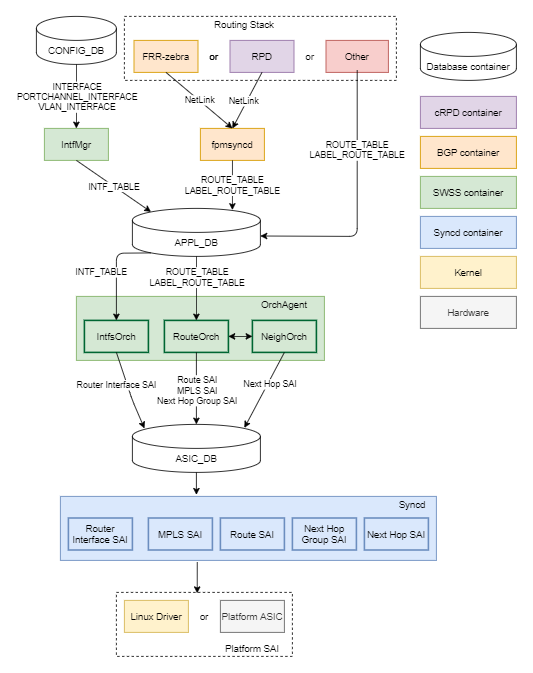

The diagram above was exported from draw.io. Its source (the exported page's mxGraphModel, read from the mxfile embedded in the PNG):
<mxGraphModel dx="1086" dy="626" grid="1" gridSize="10" guides="1" tooltips="1" connect="1" arrows="1" fold="1" page="1" pageScale="1" pageWidth="850" pageHeight="1100" math="0" shadow="0">
  <root>
    <mxCell id="0" />
    <mxCell id="1" parent="0" />
    <mxCell id="bgR09RQLPN3P71QIhTRj-66" value="" style="rounded=0;whiteSpace=wrap;html=1;strokeColor=#000000;strokeWidth=1;dashed=1;" parent="1" vertex="1">
      <mxGeometry x="190" y="60" width="340" height="80" as="geometry" />
    </mxCell>
    <mxCell id="bgR09RQLPN3P71QIhTRj-1" value="CONFIG_DB" style="shape=cylinder3;whiteSpace=wrap;html=1;boundedLbl=1;backgroundOutline=1;size=15;" parent="1" vertex="1">
      <mxGeometry x="80" y="60" width="100" height="60" as="geometry" />
    </mxCell>
    <mxCell id="bgR09RQLPN3P71QIhTRj-3" value="fpmsyncd" style="rounded=0;whiteSpace=wrap;html=1;fillColor=#ffe6cc;strokeColor=#d79b00;" parent="1" vertex="1">
      <mxGeometry x="285" y="200" width="80" height="40" as="geometry" />
    </mxCell>
    <mxCell id="bgR09RQLPN3P71QIhTRj-6" value="BGP container" style="rounded=0;whiteSpace=wrap;html=1;fillColor=#ffe6cc;strokeColor=#d79b00;" parent="1" vertex="1">
      <mxGeometry x="560" y="210" width="120" height="40" as="geometry" />
    </mxCell>
    <mxCell id="bgR09RQLPN3P71QIhTRj-7" value="Database container" style="shape=cylinder3;whiteSpace=wrap;html=1;boundedLbl=1;backgroundOutline=1;size=15;" parent="1" vertex="1">
      <mxGeometry x="560" y="80" width="120" height="60" as="geometry" />
    </mxCell>
    <mxCell id="bgR09RQLPN3P71QIhTRj-8" style="edgeStyle=orthogonalEdgeStyle;rounded=0;orthogonalLoop=1;jettySize=auto;html=1;exitX=0.5;exitY=1;exitDx=0;exitDy=0;" parent="1" source="bgR09RQLPN3P71QIhTRj-6" target="bgR09RQLPN3P71QIhTRj-6" edge="1">
      <mxGeometry relative="1" as="geometry" />
    </mxCell>
    <mxCell id="bgR09RQLPN3P71QIhTRj-9" value="SWSS container" style="rounded=0;whiteSpace=wrap;html=1;fillColor=#d5e8d4;strokeColor=#82b366;" parent="1" vertex="1">
      <mxGeometry x="560" y="260" width="120" height="40" as="geometry" />
    </mxCell>
    <mxCell id="bgR09RQLPN3P71QIhTRj-10" value="Syncd container" style="rounded=0;whiteSpace=wrap;html=1;fillColor=#dae8fc;strokeColor=#6c8ebf;" parent="1" vertex="1">
      <mxGeometry x="560" y="310" width="120" height="40" as="geometry" />
    </mxCell>
    <mxCell id="bgR09RQLPN3P71QIhTRj-11" value="Kernel" style="rounded=0;whiteSpace=wrap;html=1;fillColor=#fff2cc;strokeColor=#d6b656;" parent="1" vertex="1">
      <mxGeometry x="560" y="360" width="120" height="40" as="geometry" />
    </mxCell>
    <mxCell id="bgR09RQLPN3P71QIhTRj-12" value="Hardware" style="rounded=0;whiteSpace=wrap;html=1;fillColor=#f5f5f5;strokeColor=#666666;fontColor=#333333;" parent="1" vertex="1">
      <mxGeometry x="560" y="410" width="120" height="40" as="geometry" />
    </mxCell>
    <mxCell id="bgR09RQLPN3P71QIhTRj-13" value="APPL_DB" style="shape=cylinder3;whiteSpace=wrap;html=1;boundedLbl=1;backgroundOutline=1;size=15;" parent="1" vertex="1">
      <mxGeometry x="200" y="300" width="160" height="60" as="geometry" />
    </mxCell>
    <mxCell id="bgR09RQLPN3P71QIhTRj-14" value="ASIC_DB" style="shape=cylinder3;whiteSpace=wrap;html=1;boundedLbl=1;backgroundOutline=1;size=15;" parent="1" vertex="1">
      <mxGeometry x="200" y="570" width="160" height="60" as="geometry" />
    </mxCell>
    <mxCell id="bgR09RQLPN3P71QIhTRj-15" value="IntfMgr" style="rounded=0;whiteSpace=wrap;html=1;fillColor=#d5e8d4;strokeColor=#82b366;" parent="1" vertex="1">
      <mxGeometry x="90" y="200" width="80" height="40" as="geometry" />
    </mxCell>
    <mxCell id="bgR09RQLPN3P71QIhTRj-21" value="" style="endArrow=classic;html=1;exitX=0.5;exitY=1;exitDx=0;exitDy=0;entryX=0.145;entryY=0;entryDx=0;entryDy=4.35;entryPerimeter=0;" parent="1" source="bgR09RQLPN3P71QIhTRj-15" target="bgR09RQLPN3P71QIhTRj-13" edge="1">
      <mxGeometry relative="1" as="geometry">
        <mxPoint x="370" y="230" as="sourcePoint" />
        <mxPoint x="470" y="230" as="targetPoint" />
        <Array as="points" />
      </mxGeometry>
    </mxCell>
    <mxCell id="bgR09RQLPN3P71QIhTRj-22" value="INTF_TABLE" style="edgeLabel;resizable=0;html=1;align=center;verticalAlign=middle;" parent="bgR09RQLPN3P71QIhTRj-21" connectable="0" vertex="1">
      <mxGeometry relative="1" as="geometry" />
    </mxCell>
    <mxCell id="bgR09RQLPN3P71QIhTRj-23" value="" style="endArrow=classic;html=1;exitX=0.5;exitY=1;exitDx=0;exitDy=0;exitPerimeter=0;entryX=0.5;entryY=0;entryDx=0;entryDy=0;" parent="1" source="bgR09RQLPN3P71QIhTRj-1" target="bgR09RQLPN3P71QIhTRj-15" edge="1">
      <mxGeometry relative="1" as="geometry">
        <mxPoint x="370" y="220" as="sourcePoint" />
        <mxPoint x="470" y="220" as="targetPoint" />
      </mxGeometry>
    </mxCell>
    <mxCell id="bgR09RQLPN3P71QIhTRj-24" value="INTERFACE&lt;br&gt;PORTCHANNEL_INTERFACE&lt;br&gt;VLAN_INTERFACE" style="edgeLabel;resizable=0;html=1;align=center;verticalAlign=middle;" parent="bgR09RQLPN3P71QIhTRj-23" connectable="0" vertex="1">
      <mxGeometry relative="1" as="geometry" />
    </mxCell>
    <mxCell id="bgR09RQLPN3P71QIhTRj-25" value="" style="endArrow=classic;html=1;exitX=0.5;exitY=1;exitDx=0;exitDy=0;entryX=0.781;entryY=0.033;entryDx=0;entryDy=0;entryPerimeter=0;" parent="1" source="bgR09RQLPN3P71QIhTRj-3" target="bgR09RQLPN3P71QIhTRj-13" edge="1">
      <mxGeometry relative="1" as="geometry">
        <mxPoint x="370" y="210" as="sourcePoint" />
        <mxPoint x="470" y="210" as="targetPoint" />
      </mxGeometry>
    </mxCell>
    <mxCell id="bgR09RQLPN3P71QIhTRj-26" value="ROUTE_TABLE&lt;br&gt;LABEL_ROUTE_TABLE" style="edgeLabel;resizable=0;html=1;align=center;verticalAlign=middle;" parent="bgR09RQLPN3P71QIhTRj-25" connectable="0" vertex="1">
      <mxGeometry relative="1" as="geometry" />
    </mxCell>
    <mxCell id="bgR09RQLPN3P71QIhTRj-27" value="" style="rounded=0;whiteSpace=wrap;html=1;labelPosition=center;verticalLabelPosition=top;align=center;verticalAlign=bottom;fillColor=#d5e8d4;strokeColor=#82b366;" parent="1" vertex="1">
      <mxGeometry x="130" y="410" width="310" height="80" as="geometry" />
    </mxCell>
    <mxCell id="bgR09RQLPN3P71QIhTRj-28" value="IntfsOrch" style="rounded=0;whiteSpace=wrap;html=1;fillColor=#d5e8d4;strokeWidth=2;strokeColor=#006633;" parent="1" vertex="1">
      <mxGeometry x="140" y="440" width="80" height="40" as="geometry" />
    </mxCell>
    <mxCell id="bgR09RQLPN3P71QIhTRj-29" value="RouteOrch" style="rounded=0;whiteSpace=wrap;html=1;strokeWidth=2;fillColor=#d5e8d4;strokeColor=#006633;" parent="1" vertex="1">
      <mxGeometry x="240" y="440" width="80" height="40" as="geometry" />
    </mxCell>
    <mxCell id="bgR09RQLPN3P71QIhTRj-30" value="OrchAgent" style="text;html=1;strokeColor=none;fillColor=none;align=center;verticalAlign=middle;whiteSpace=wrap;rounded=0;" parent="1" vertex="1">
      <mxGeometry x="370" y="410" width="40" height="20" as="geometry" />
    </mxCell>
    <mxCell id="bgR09RQLPN3P71QIhTRj-31" value="NeighOrch" style="rounded=0;whiteSpace=wrap;html=1;strokeWidth=2;fillColor=#d5e8d4;strokeColor=#006633;" parent="1" vertex="1">
      <mxGeometry x="350" y="440" width="80" height="40" as="geometry" />
    </mxCell>
    <mxCell id="bgR09RQLPN3P71QIhTRj-32" value="" style="rounded=0;whiteSpace=wrap;html=1;strokeWidth=1;fillColor=#dae8fc;strokeColor=#6c8ebf;" parent="1" vertex="1">
      <mxGeometry x="110" y="660" width="470" height="80" as="geometry" />
    </mxCell>
    <mxCell id="bgR09RQLPN3P71QIhTRj-33" value="Router Interface SAI" style="rounded=0;whiteSpace=wrap;html=1;strokeColor=#6c8ebf;strokeWidth=2;fillColor=#dae8fc;" parent="1" vertex="1">
      <mxGeometry x="120" y="687" width="80" height="40" as="geometry" />
    </mxCell>
    <mxCell id="bgR09RQLPN3P71QIhTRj-35" value="Route SAI" style="rounded=0;whiteSpace=wrap;html=1;strokeColor=#6c8ebf;strokeWidth=2;fillColor=#dae8fc;" parent="1" vertex="1">
      <mxGeometry x="310" y="687" width="80" height="40" as="geometry" />
    </mxCell>
    <mxCell id="bgR09RQLPN3P71QIhTRj-36" value="Next Hop SAI" style="rounded=0;whiteSpace=wrap;html=1;strokeColor=#6c8ebf;strokeWidth=2;fillColor=#dae8fc;" parent="1" vertex="1">
      <mxGeometry x="490" y="687" width="80" height="40" as="geometry" />
    </mxCell>
    <mxCell id="bgR09RQLPN3P71QIhTRj-37" value="Next Hop Group SAI" style="rounded=0;whiteSpace=wrap;html=1;strokeColor=#6c8ebf;strokeWidth=2;fillColor=#dae8fc;" parent="1" vertex="1">
      <mxGeometry x="400" y="687" width="80" height="40" as="geometry" />
    </mxCell>
    <mxCell id="bgR09RQLPN3P71QIhTRj-38" value="Syncd" style="text;html=1;strokeColor=none;fillColor=none;align=center;verticalAlign=middle;whiteSpace=wrap;rounded=0;" parent="1" vertex="1">
      <mxGeometry x="530" y="660" width="40" height="20" as="geometry" />
    </mxCell>
    <mxCell id="bgR09RQLPN3P71QIhTRj-41" value="" style="endArrow=classic;html=1;exitX=0.5;exitY=1;exitDx=0;exitDy=0;exitPerimeter=0;entryX=0.094;entryY=0.083;entryDx=0;entryDy=0;entryPerimeter=0;" parent="1" source="bgR09RQLPN3P71QIhTRj-28" target="bgR09RQLPN3P71QIhTRj-14" edge="1">
      <mxGeometry relative="1" as="geometry">
        <mxPoint x="160" y="490" as="sourcePoint" />
        <mxPoint x="210" y="585" as="targetPoint" />
        <Array as="points">
          <mxPoint x="200" y="540" />
        </Array>
      </mxGeometry>
    </mxCell>
    <mxCell id="bgR09RQLPN3P71QIhTRj-42" value="Router Interface SAI" style="edgeLabel;resizable=0;html=1;align=center;verticalAlign=middle;" parent="bgR09RQLPN3P71QIhTRj-41" connectable="0" vertex="1">
      <mxGeometry relative="1" as="geometry">
        <mxPoint x="-16.13" y="-8.379999999999999" as="offset" />
      </mxGeometry>
    </mxCell>
    <mxCell id="bgR09RQLPN3P71QIhTRj-43" value="" style="endArrow=classic;html=1;exitX=0.5;exitY=1;exitDx=0;exitDy=0;entryX=0.5;entryY=0;entryDx=0;entryDy=0;entryPerimeter=0;" parent="1" source="bgR09RQLPN3P71QIhTRj-29" target="bgR09RQLPN3P71QIhTRj-14" edge="1">
      <mxGeometry relative="1" as="geometry">
        <mxPoint x="340" y="390" as="sourcePoint" />
        <mxPoint x="560" y="470" as="targetPoint" />
      </mxGeometry>
    </mxCell>
    <mxCell id="bgR09RQLPN3P71QIhTRj-44" value="Route SAI&lt;br&gt;MPLS SAI&lt;br&gt;Next Hop Group SAI" style="edgeLabel;resizable=0;html=1;align=center;verticalAlign=middle;" parent="bgR09RQLPN3P71QIhTRj-43" connectable="0" vertex="1">
      <mxGeometry relative="1" as="geometry">
        <mxPoint y="2" as="offset" />
      </mxGeometry>
    </mxCell>
    <mxCell id="bgR09RQLPN3P71QIhTRj-45" value="" style="endArrow=classic;html=1;exitX=0.5;exitY=1;exitDx=0;exitDy=0;entryX=0.875;entryY=0.072;entryDx=0;entryDy=0;entryPerimeter=0;" parent="1" source="bgR09RQLPN3P71QIhTRj-31" target="bgR09RQLPN3P71QIhTRj-14" edge="1">
      <mxGeometry relative="1" as="geometry">
        <mxPoint x="400" y="480" as="sourcePoint" />
        <mxPoint x="346.79999999999995" y="574.3499999999999" as="targetPoint" />
        <Array as="points" />
      </mxGeometry>
    </mxCell>
    <mxCell id="bgR09RQLPN3P71QIhTRj-46" value="Next Hop SAI" style="edgeLabel;resizable=0;html=1;align=center;verticalAlign=middle;" parent="bgR09RQLPN3P71QIhTRj-45" connectable="0" vertex="1">
      <mxGeometry relative="1" as="geometry">
        <mxPoint x="6.52" y="-7.039999999999999" as="offset" />
      </mxGeometry>
    </mxCell>
    <mxCell id="bgR09RQLPN3P71QIhTRj-47" value="FRR-zebra" style="rounded=0;whiteSpace=wrap;html=1;strokeColor=#d79b00;strokeWidth=1;fillColor=#ffe6cc;" parent="1" vertex="1">
      <mxGeometry x="202" y="90" width="80" height="40" as="geometry" />
    </mxCell>
    <mxCell id="bgR09RQLPN3P71QIhTRj-48" value="cRPD container" style="rounded=0;whiteSpace=wrap;html=1;strokeColor=#9673a6;strokeWidth=1;fillColor=#e1d5e7;" parent="1" vertex="1">
      <mxGeometry x="560" y="160" width="120" height="40" as="geometry" />
    </mxCell>
    <mxCell id="bgR09RQLPN3P71QIhTRj-49" value="RPD" style="rounded=0;whiteSpace=wrap;html=1;strokeColor=#9673a6;strokeWidth=1;fillColor=#e1d5e7;" parent="1" vertex="1">
      <mxGeometry x="322" y="90" width="80" height="40" as="geometry" />
    </mxCell>
    <mxCell id="bgR09RQLPN3P71QIhTRj-52" value="" style="endArrow=classic;html=1;exitX=0.5;exitY=1;exitDx=0;exitDy=0;entryX=0.5;entryY=0;entryDx=0;entryDy=0;" parent="1" source="bgR09RQLPN3P71QIhTRj-47" target="bgR09RQLPN3P71QIhTRj-3" edge="1">
      <mxGeometry relative="1" as="geometry">
        <mxPoint x="340" y="290" as="sourcePoint" />
        <mxPoint x="440" y="290" as="targetPoint" />
      </mxGeometry>
    </mxCell>
    <mxCell id="bgR09RQLPN3P71QIhTRj-53" value="NetLink" style="edgeLabel;resizable=0;html=1;align=center;verticalAlign=middle;" parent="bgR09RQLPN3P71QIhTRj-52" connectable="0" vertex="1">
      <mxGeometry relative="1" as="geometry" />
    </mxCell>
    <mxCell id="bgR09RQLPN3P71QIhTRj-57" value="" style="endArrow=classic;html=1;exitX=0.145;exitY=1;exitDx=0;exitDy=-4.35;exitPerimeter=0;entryX=0.5;entryY=0;entryDx=0;entryDy=0;" parent="1" source="bgR09RQLPN3P71QIhTRj-13" target="bgR09RQLPN3P71QIhTRj-28" edge="1">
      <mxGeometry relative="1" as="geometry">
        <mxPoint x="340" y="380" as="sourcePoint" />
        <mxPoint x="440" y="380" as="targetPoint" />
        <Array as="points">
          <mxPoint x="180" y="356" />
        </Array>
      </mxGeometry>
    </mxCell>
    <mxCell id="bgR09RQLPN3P71QIhTRj-58" value="INTF_TABLE" style="edgeLabel;resizable=0;html=1;align=center;verticalAlign=middle;" parent="bgR09RQLPN3P71QIhTRj-57" connectable="0" vertex="1">
      <mxGeometry relative="1" as="geometry">
        <mxPoint x="-19.999999999999993" y="3.1999999999999993" as="offset" />
      </mxGeometry>
    </mxCell>
    <mxCell id="bgR09RQLPN3P71QIhTRj-59" value="" style="endArrow=classic;html=1;exitX=0.5;exitY=1;exitDx=0;exitDy=0;exitPerimeter=0;entryX=0.5;entryY=0;entryDx=0;entryDy=0;" parent="1" source="bgR09RQLPN3P71QIhTRj-13" target="bgR09RQLPN3P71QIhTRj-29" edge="1">
      <mxGeometry relative="1" as="geometry">
        <mxPoint x="340" y="380" as="sourcePoint" />
        <mxPoint x="440" y="380" as="targetPoint" />
      </mxGeometry>
    </mxCell>
    <mxCell id="bgR09RQLPN3P71QIhTRj-60" value="ROUTE_TABLE&lt;br&gt;LABEL_ROUTE_TABLE" style="edgeLabel;resizable=0;html=1;align=center;verticalAlign=middle;" parent="bgR09RQLPN3P71QIhTRj-59" connectable="0" vertex="1">
      <mxGeometry relative="1" as="geometry">
        <mxPoint y="-15" as="offset" />
      </mxGeometry>
    </mxCell>
    <mxCell id="bgR09RQLPN3P71QIhTRj-65" value="" style="endArrow=classic;startArrow=classic;html=1;exitX=1;exitY=0.5;exitDx=0;exitDy=0;entryX=0;entryY=0.5;entryDx=0;entryDy=0;" parent="1" source="bgR09RQLPN3P71QIhTRj-29" target="bgR09RQLPN3P71QIhTRj-31" edge="1">
      <mxGeometry width="50" height="50" relative="1" as="geometry">
        <mxPoint x="370" y="370" as="sourcePoint" />
        <mxPoint x="420" y="320" as="targetPoint" />
      </mxGeometry>
    </mxCell>
    <mxCell id="bgR09RQLPN3P71QIhTRj-68" value="Routing Stack" style="text;html=1;strokeColor=none;fillColor=none;align=center;verticalAlign=middle;whiteSpace=wrap;rounded=0;dashed=1;" parent="1" vertex="1">
      <mxGeometry x="300" y="60" width="80" height="20" as="geometry" />
    </mxCell>
    <mxCell id="bgR09RQLPN3P71QIhTRj-71" value="" style="rounded=0;whiteSpace=wrap;html=1;strokeColor=#000000;strokeWidth=1;dashed=1;" parent="1" vertex="1">
      <mxGeometry x="180" y="780" width="220" height="80" as="geometry" />
    </mxCell>
    <mxCell id="bgR09RQLPN3P71QIhTRj-72" value="Linux Driver" style="rounded=0;whiteSpace=wrap;html=1;strokeColor=#d6b656;strokeWidth=1;fillColor=#fff2cc;" parent="1" vertex="1">
      <mxGeometry x="190" y="790" width="80" height="40" as="geometry" />
    </mxCell>
    <mxCell id="bgR09RQLPN3P71QIhTRj-73" value="Platform ASIC" style="rounded=0;whiteSpace=wrap;html=1;strokeColor=#666666;strokeWidth=1;fillColor=#f5f5f5;fontColor=#333333;" parent="1" vertex="1">
      <mxGeometry x="310" y="790" width="80" height="40" as="geometry" />
    </mxCell>
    <mxCell id="bgR09RQLPN3P71QIhTRj-74" value="" style="endArrow=classic;html=1;exitX=0.364;exitY=1.025;exitDx=0;exitDy=0;exitPerimeter=0;entryX=0.459;entryY=0.013;entryDx=0;entryDy=0;entryPerimeter=0;" parent="1" source="bgR09RQLPN3P71QIhTRj-32" target="bgR09RQLPN3P71QIhTRj-71" edge="1">
      <mxGeometry width="50" height="50" relative="1" as="geometry">
        <mxPoint x="370" y="650" as="sourcePoint" />
        <mxPoint x="279" y="780" as="targetPoint" />
      </mxGeometry>
    </mxCell>
    <mxCell id="bgR09RQLPN3P71QIhTRj-75" value="Platform SAI" style="text;html=1;strokeColor=none;fillColor=none;align=center;verticalAlign=middle;whiteSpace=wrap;rounded=0;" parent="1" vertex="1">
      <mxGeometry x="300" y="840" width="100" height="20" as="geometry" />
    </mxCell>
    <mxCell id="bgR09RQLPN3P71QIhTRj-76" value="or" style="text;html=1;strokeColor=none;fillColor=none;align=center;verticalAlign=middle;whiteSpace=wrap;rounded=0;" parent="1" vertex="1">
      <mxGeometry x="270" y="800" width="40" height="20" as="geometry" />
    </mxCell>
    <mxCell id="bgR09RQLPN3P71QIhTRj-77" value="or" style="text;html=1;strokeColor=none;fillColor=none;align=center;verticalAlign=middle;whiteSpace=wrap;rounded=0;" parent="1" vertex="1">
      <mxGeometry x="282" y="100" width="40" height="20" as="geometry" />
    </mxCell>
    <mxCell id="8H_1nALNc7zv9ywbkPSv-1" value="MPLS SAI" style="rounded=0;whiteSpace=wrap;html=1;fillColor=#dae8fc;strokeColor=#6c8ebf;strokeWidth=2;" parent="1" vertex="1">
      <mxGeometry x="220" y="687" width="80" height="40" as="geometry" />
    </mxCell>
    <mxCell id="8H_1nALNc7zv9ywbkPSv-10" value="" style="endArrow=classic;html=1;exitX=0.5;exitY=1;exitDx=0;exitDy=0;exitPerimeter=0;" parent="1" source="bgR09RQLPN3P71QIhTRj-14" edge="1">
      <mxGeometry width="50" height="50" relative="1" as="geometry">
        <mxPoint x="400" y="570" as="sourcePoint" />
        <mxPoint x="280" y="658" as="targetPoint" />
      </mxGeometry>
    </mxCell>
    <mxCell id="A-0vvh4XVpv1uos2XxLH-1" value="or" style="text;html=1;strokeColor=none;fillColor=none;align=center;verticalAlign=middle;whiteSpace=wrap;rounded=0;" vertex="1" parent="1">
      <mxGeometry x="282" y="100" width="40" height="20" as="geometry" />
    </mxCell>
    <mxCell id="A-0vvh4XVpv1uos2XxLH-2" value="or" style="text;html=1;strokeColor=none;fillColor=none;align=center;verticalAlign=middle;whiteSpace=wrap;rounded=0;" vertex="1" parent="1">
      <mxGeometry x="402" y="100" width="40" height="20" as="geometry" />
    </mxCell>
    <mxCell id="A-0vvh4XVpv1uos2XxLH-3" value="" style="endArrow=classic;html=1;exitX=0.5;exitY=1;exitDx=0;exitDy=0;entryX=0.5;entryY=0;entryDx=0;entryDy=0;" edge="1" parent="1" source="bgR09RQLPN3P71QIhTRj-49" target="bgR09RQLPN3P71QIhTRj-3">
      <mxGeometry width="50" height="50" relative="1" as="geometry">
        <mxPoint x="400" y="160" as="sourcePoint" />
        <mxPoint x="450" y="110" as="targetPoint" />
      </mxGeometry>
    </mxCell>
    <mxCell id="A-0vvh4XVpv1uos2XxLH-5" value="NetLink" style="edgeLabel;resizable=0;html=1;align=center;verticalAlign=middle;" connectable="0" vertex="1" parent="1">
      <mxGeometry x="282.9970985771689" y="169.99860370866435" as="geometry">
        <mxPoint x="56" y="-4" as="offset" />
      </mxGeometry>
    </mxCell>
    <mxCell id="A-0vvh4XVpv1uos2XxLH-6" value="Other" style="rounded=0;whiteSpace=wrap;html=1;fillColor=#f8cecc;strokeColor=#b85450;" vertex="1" parent="1">
      <mxGeometry x="442" y="90" width="78" height="40" as="geometry" />
    </mxCell>
    <mxCell id="A-0vvh4XVpv1uos2XxLH-7" value="ROUTE_TABLE&lt;br&gt;LABEL_ROUTE_TABLE" style="endArrow=classic;html=1;exitX=0.5;exitY=1;exitDx=0;exitDy=0;entryX=1;entryY=0;entryDx=0;entryDy=37.5;entryPerimeter=0;" edge="1" parent="1">
      <mxGeometry x="-0.3921" width="50" height="50" relative="1" as="geometry">
        <mxPoint x="481" y="127" as="sourcePoint" />
        <mxPoint x="360" y="334.5" as="targetPoint" />
        <Array as="points">
          <mxPoint x="481" y="227" />
          <mxPoint x="481" y="335" />
        </Array>
        <mxPoint as="offset" />
      </mxGeometry>
    </mxCell>
  </root>
</mxGraphModel>